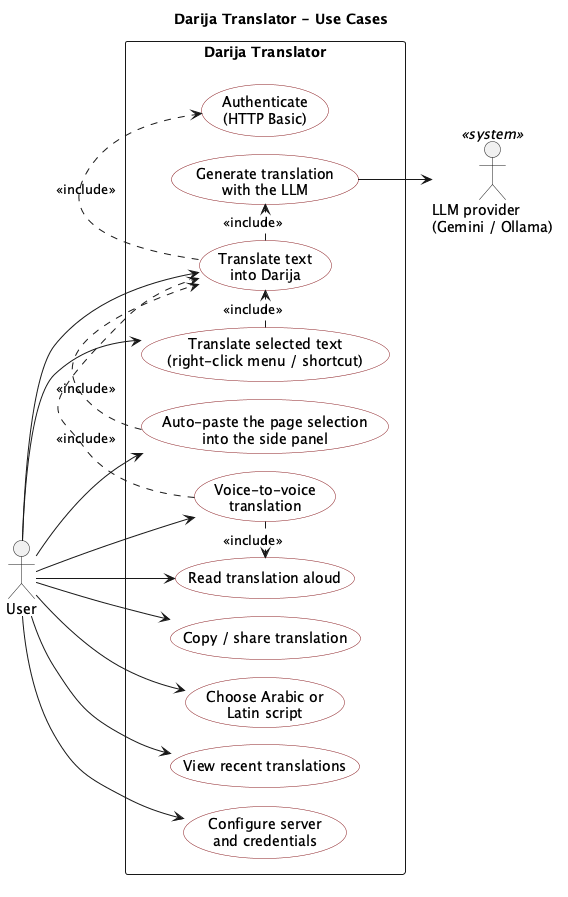

The diagram above was rendered by PlantUML. Its source (embedded in the PNG):
@startuml use-case-diagram
!pragma layout smetana
title Darija Translator - Use Cases
left to right direction
skinparam shadowing false
skinparam usecase {
  BorderColor #8A1C21
  BackgroundColor #FFFFFF
}

actor "User" as user
actor "LLM provider\n(Gemini / Ollama)" as llm <<system>>

rectangle "Darija Translator" {
  usecase "Translate text\ninto Darija" as UC1
  usecase "Translate selected text\n(right-click menu / shortcut)" as UC2
  usecase "Auto-paste the page selection\ninto the side panel" as UC3
  usecase "Voice-to-voice\ntranslation" as UC4
  usecase "Read translation aloud" as UC5
  usecase "Copy / share translation" as UC6
  usecase "Choose Arabic or\nLatin script" as UC7
  usecase "View recent translations" as UC8
  usecase "Configure server\nand credentials" as UC9
  usecase "Authenticate\n(HTTP Basic)" as AUTH
  usecase "Generate translation\nwith the LLM" as GEN
}

user --> UC1
user --> UC2
user --> UC3
user --> UC4
user --> UC5
user --> UC6
user --> UC7
user --> UC8
user --> UC9
UC2 .> UC1 : <<include>>
UC3 .> UC1 : <<include>>
UC4 .> UC1 : <<include>>
UC4 .> UC5 : <<include>>
UC1 .> AUTH : <<include>>
UC1 .> GEN : <<include>>
GEN --> llm
@enduml